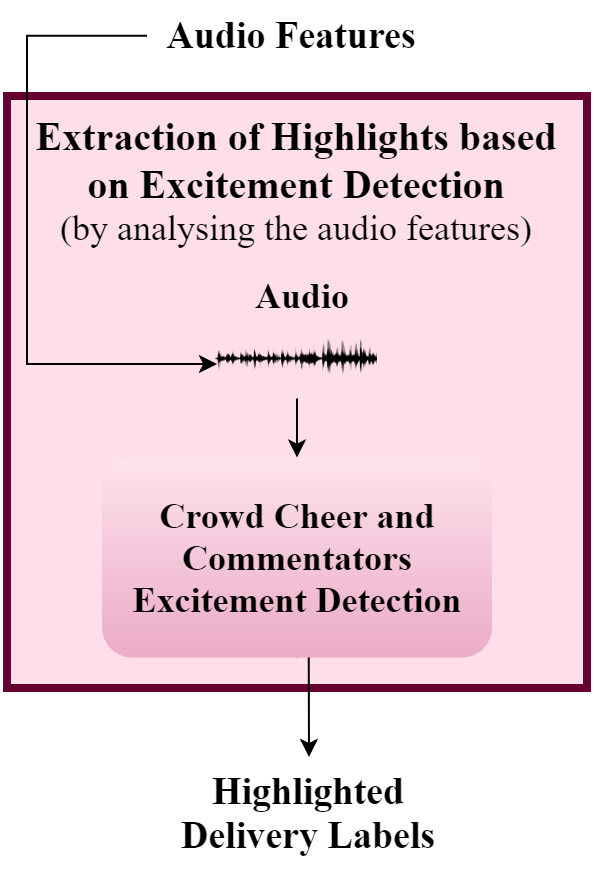

The diagram above was exported from draw.io. Its source (the exported page's mxGraphModel, read from the mxfile embedded in the PNG):
<mxGraphModel dx="700" dy="363" grid="1" gridSize="10" guides="1" tooltips="1" connect="1" arrows="1" fold="1" page="1" pageScale="1" pageWidth="1169" pageHeight="827" math="0" shadow="0">
  <root>
    <mxCell id="0" />
    <mxCell id="1" parent="0" />
    <mxCell id="2" value="&lt;font&gt;&lt;font style=&quot;font-size: 20px&quot;&gt;Extraction of Highlights based on Excitement Detection&lt;/font&gt;&lt;br&gt;&lt;span style=&quot;font-weight: normal&quot;&gt;&lt;font style=&quot;font-size: 18px&quot;&gt;(by analysing the audio features)&lt;/font&gt;&lt;/span&gt;&lt;/font&gt;&lt;br&gt;" style="rounded=0;whiteSpace=wrap;html=1;fontFamily=Times New Roman;fontStyle=1;labelBorderColor=none;fontSize=17;fillColor=#FFDEEC;strokeColor=#660033;strokeWidth=4;verticalAlign=top;gradientColor=none;gradientDirection=south;" vertex="1" parent="1">
      <mxGeometry x="1010" y="1095.5" width="290" height="296" as="geometry" />
    </mxCell>
    <mxCell id="3" style="edgeStyle=orthogonalEdgeStyle;rounded=0;html=1;exitX=0.5;exitY=1;exitDx=0;exitDy=0;startArrow=none;startFill=0;endArrow=classic;endFill=1;jettySize=auto;orthogonalLoop=1;" edge="1" source="4" target="5" parent="1">
      <mxGeometry relative="1" as="geometry">
        <Array as="points">
          <mxPoint x="1155.5" y="1357.5" />
        </Array>
      </mxGeometry>
    </mxCell>
    <mxCell id="4" value="&lt;font face=&quot;Times New Roman&quot; size=&quot;1&quot;&gt;&lt;b style=&quot;font-size: 18px&quot;&gt;Crowd Cheer and Commentators Excitement Detection&lt;/b&gt;&lt;/font&gt;" style="whiteSpace=wrap;html=1;dashed=1;strokeWidth=3;fillColor=#FFE3EE;strokeColor=none;rounded=1;fontFamily=Times New Roman;fontSize=13;fontStyle=1;gradientColor=#EBACC7;" vertex="1" parent="1">
      <mxGeometry x="1057.5" y="1276.2857142857142" width="195" height="100" as="geometry" />
    </mxCell>
    <mxCell id="5" value="&lt;b&gt;&lt;font face=&quot;Times New Roman&quot; style=&quot;font-size: 19px&quot;&gt;Highlighted Delivery Labels&lt;/font&gt;&lt;/b&gt;&lt;br&gt;" style="ellipse;whiteSpace=wrap;html=1;dashed=1;strokeWidth=3;fillColor=none;strokeColor=none;" vertex="1" parent="1">
      <mxGeometry x="1091" y="1426" width="140" height="57" as="geometry" />
    </mxCell>
    <mxCell id="6" value="&lt;b&gt;&lt;font face=&quot;Times New Roman&quot; style=&quot;font-size: 18px&quot;&gt;Audio&lt;/font&gt;&lt;/b&gt;" style="text;html=1;strokeColor=none;fillColor=none;align=center;verticalAlign=middle;whiteSpace=wrap;rounded=0;dashed=1;" vertex="1" parent="1">
      <mxGeometry x="1107.5" y="1185.2857142857142" width="100" height="20" as="geometry" />
    </mxCell>
    <mxCell id="7" style="edgeStyle=orthogonalEdgeStyle;rounded=0;html=1;startArrow=none;startFill=0;endArrow=classic;endFill=1;jettySize=auto;orthogonalLoop=1;" edge="1" source="8" target="4" parent="1">
      <mxGeometry relative="1" as="geometry" />
    </mxCell>
    <mxCell id="8" value="" style="shape=image;imageAspect=0;aspect=fixed;verticalLabelPosition=bottom;verticalAlign=middle;image=http://mediad.publicbroadcasting.net/p/wkms/files/201701/sound-1781570_960_720.png;imageBackground=none;imageBorder=none;dashed=1;strokeColor=#A38B42;strokeWidth=3;fillColor=#fff2cc;" vertex="1" parent="1">
      <mxGeometry x="1114.5" y="1205.7857142857142" width="81" height="41" as="geometry" />
    </mxCell>
    <mxCell id="9" style="edgeStyle=orthogonalEdgeStyle;rounded=0;html=1;entryX=0.008;entryY=0.587;entryDx=0;entryDy=0;entryPerimeter=0;startArrow=none;startFill=0;endArrow=classic;endFill=1;jettySize=auto;orthogonalLoop=1;" edge="1" source="10" target="8" parent="1">
      <mxGeometry relative="1" as="geometry">
        <Array as="points">
          <mxPoint x="1020" y="1065.5" />
          <mxPoint x="1020" y="1230.5" />
        </Array>
      </mxGeometry>
    </mxCell>
    <mxCell id="10" value="&lt;b&gt;&lt;font style=&quot;font-size: 19px&quot; face=&quot;Times New Roman&quot;&gt;Audio Features&lt;/font&gt;&lt;/b&gt;" style="ellipse;whiteSpace=wrap;html=1;dashed=1;strokeWidth=3;fillColor=none;strokeColor=none;" vertex="1" parent="1">
      <mxGeometry x="1080" y="1050" width="145" height="30" as="geometry" />
    </mxCell>
  </root>
</mxGraphModel>